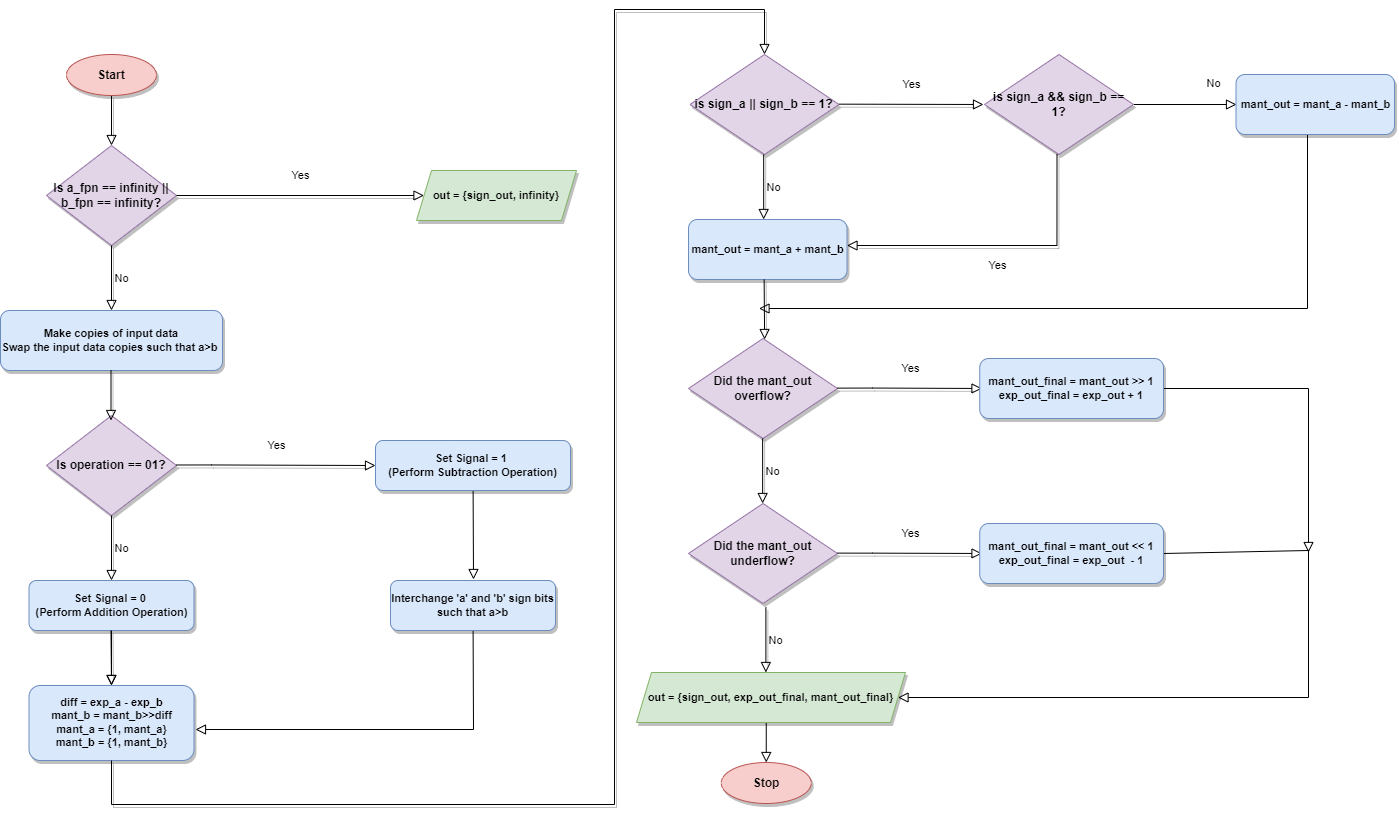

The diagram above was exported from draw.io. Its source (the exported page's mxGraphModel, read from the mxfile embedded in the PNG):
<mxGraphModel dx="1909" dy="1049" grid="0" gridSize="15" guides="1" tooltips="1" connect="1" arrows="1" fold="1" page="1" pageScale="1" pageWidth="2000" pageHeight="3000" math="0" shadow="0">
  <root>
    <mxCell id="0" />
    <mxCell id="1" parent="0" />
    <mxCell id="vs4uczHEnJ9XwfwQwsU1-1" value="" style="edgeStyle=none;shape=connector;rounded=0;orthogonalLoop=1;jettySize=auto;html=1;shadow=1;labelBackgroundColor=none;strokeColor=default;strokeWidth=1;fontFamily=Helvetica;fontSize=11;fontColor=default;endArrow=block;endFill=0;endSize=8;" edge="1" parent="1" source="vs4uczHEnJ9XwfwQwsU1-2">
      <mxGeometry relative="1" as="geometry">
        <mxPoint x="189" y="271" as="targetPoint" />
      </mxGeometry>
    </mxCell>
    <mxCell id="vs4uczHEnJ9XwfwQwsU1-2" value="&lt;b&gt;Start&lt;/b&gt;" style="ellipse;whiteSpace=wrap;html=1;fillColor=#f8cecc;strokeColor=#b85450;shadow=1;" vertex="1" parent="1">
      <mxGeometry x="144" y="180" width="90" height="41" as="geometry" />
    </mxCell>
    <mxCell id="vs4uczHEnJ9XwfwQwsU1-3" value="&lt;b&gt;Is a_fpn == infinity || b_fpn == infinity?&lt;/b&gt;" style="rhombus;whiteSpace=wrap;html=1;fillColor=#e1d5e7;strokeColor=#9673a6;shadow=1;" vertex="1" parent="1">
      <mxGeometry x="124" y="271" width="130" height="100" as="geometry" />
    </mxCell>
    <mxCell id="vs4uczHEnJ9XwfwQwsU1-4" value="No" style="edgeStyle=orthogonalEdgeStyle;rounded=0;html=1;jettySize=auto;orthogonalLoop=1;fontSize=11;endArrow=block;endFill=0;endSize=8;strokeWidth=1;shadow=1;labelBackgroundColor=none;entryX=0.5;entryY=0;entryDx=0;entryDy=0;" edge="1" parent="1" target="vs4uczHEnJ9XwfwQwsU1-7">
      <mxGeometry y="10" relative="1" as="geometry">
        <mxPoint as="offset" />
        <mxPoint x="189" y="371" as="sourcePoint" />
        <mxPoint x="189" y="431" as="targetPoint" />
        <Array as="points" />
      </mxGeometry>
    </mxCell>
    <mxCell id="vs4uczHEnJ9XwfwQwsU1-5" value="Yes" style="rounded=0;html=1;jettySize=auto;orthogonalLoop=1;fontSize=11;endArrow=block;endFill=0;endSize=8;strokeWidth=1;shadow=1;labelBackgroundColor=none;edgeStyle=orthogonalEdgeStyle;entryX=0;entryY=0.5;entryDx=0;entryDy=0;" edge="1" parent="1" target="vs4uczHEnJ9XwfwQwsU1-6">
      <mxGeometry y="20" relative="1" as="geometry">
        <mxPoint as="offset" />
        <mxPoint x="254" y="321" as="sourcePoint" />
        <mxPoint x="494" y="321" as="targetPoint" />
        <Array as="points" />
      </mxGeometry>
    </mxCell>
    <mxCell id="vs4uczHEnJ9XwfwQwsU1-6" value="&lt;b&gt;out = {sign_out, infinity}&lt;/b&gt;" style="shape=parallelogram;perimeter=parallelogramPerimeter;whiteSpace=wrap;html=1;fixedSize=1;fontFamily=Helvetica;fontSize=11;fillColor=#d5e8d4;strokeColor=#82b366;shadow=1;size=15;" vertex="1" parent="1">
      <mxGeometry x="494" y="296" width="160" height="50" as="geometry" />
    </mxCell>
    <mxCell id="vs4uczHEnJ9XwfwQwsU1-7" value="&lt;b&gt;Make copies of input data&lt;br&gt;Swap the input data copies such that a&amp;gt;b&amp;nbsp;&lt;br&gt;&lt;/b&gt;" style="rounded=1;whiteSpace=wrap;html=1;fontFamily=Helvetica;fontSize=11;fillColor=#dae8fc;strokeColor=#6c8ebf;shadow=1;" vertex="1" parent="1">
      <mxGeometry x="78" y="436" width="222" height="60" as="geometry" />
    </mxCell>
    <mxCell id="vs4uczHEnJ9XwfwQwsU1-8" value="&lt;b&gt;Is operation == 01?&lt;/b&gt;" style="rhombus;whiteSpace=wrap;html=1;fillColor=#e1d5e7;strokeColor=#9673a6;shadow=1;" vertex="1" parent="1">
      <mxGeometry x="124" y="541" width="130" height="100" as="geometry" />
    </mxCell>
    <mxCell id="vs4uczHEnJ9XwfwQwsU1-9" value="No" style="edgeStyle=orthogonalEdgeStyle;rounded=0;html=1;jettySize=auto;orthogonalLoop=1;fontSize=11;endArrow=block;endFill=0;endSize=8;strokeWidth=1;shadow=1;labelBackgroundColor=none;entryX=0.5;entryY=0;entryDx=0;entryDy=0;" edge="1" parent="1">
      <mxGeometry y="10" relative="1" as="geometry">
        <mxPoint as="offset" />
        <mxPoint x="189" y="641" as="sourcePoint" />
        <mxPoint x="189" y="706" as="targetPoint" />
        <Array as="points" />
      </mxGeometry>
    </mxCell>
    <mxCell id="vs4uczHEnJ9XwfwQwsU1-10" value="Yes" style="rounded=0;html=1;jettySize=auto;orthogonalLoop=1;fontSize=11;endArrow=block;endFill=0;endSize=8;strokeWidth=1;shadow=1;labelBackgroundColor=none;edgeStyle=orthogonalEdgeStyle;" edge="1" parent="1">
      <mxGeometry y="20" relative="1" as="geometry">
        <mxPoint as="offset" />
        <mxPoint x="254" y="590.5" as="sourcePoint" />
        <mxPoint x="453" y="591" as="targetPoint" />
        <Array as="points">
          <mxPoint x="289" y="590.5" />
          <mxPoint x="289" y="590.5" />
        </Array>
      </mxGeometry>
    </mxCell>
    <mxCell id="vs4uczHEnJ9XwfwQwsU1-11" value="" style="edgeStyle=none;shape=connector;rounded=0;orthogonalLoop=1;jettySize=auto;html=1;shadow=1;labelBackgroundColor=none;strokeColor=default;strokeWidth=1;fontFamily=Helvetica;fontSize=11;fontColor=default;endArrow=block;endFill=0;endSize=8;" edge="1" parent="1">
      <mxGeometry relative="1" as="geometry">
        <mxPoint x="188.5" y="546" as="targetPoint" />
        <mxPoint x="188.5" y="496" as="sourcePoint" />
      </mxGeometry>
    </mxCell>
    <mxCell id="vs4uczHEnJ9XwfwQwsU1-12" value="" style="edgeStyle=none;shape=connector;rounded=0;orthogonalLoop=1;jettySize=auto;html=1;shadow=0;labelBackgroundColor=none;strokeColor=default;strokeWidth=1;fontFamily=Helvetica;fontSize=11;fontColor=default;endArrow=block;endFill=0;endSize=8;" edge="1" parent="1" source="vs4uczHEnJ9XwfwQwsU1-13" target="vs4uczHEnJ9XwfwQwsU1-17">
      <mxGeometry relative="1" as="geometry" />
    </mxCell>
    <mxCell id="vs4uczHEnJ9XwfwQwsU1-13" value="&lt;b&gt;Set Signal = 0&amp;nbsp;&lt;br&gt;(Perform Addition Operation)&lt;/b&gt;" style="rounded=1;whiteSpace=wrap;html=1;fontFamily=Helvetica;fontSize=11;fillColor=#dae8fc;strokeColor=#6c8ebf;shadow=1;" vertex="1" parent="1">
      <mxGeometry x="106.5" y="706" width="165" height="50" as="geometry" />
    </mxCell>
    <mxCell id="vs4uczHEnJ9XwfwQwsU1-14" value="" style="edgeStyle=none;shape=connector;rounded=0;orthogonalLoop=1;jettySize=auto;html=1;shadow=0;labelBackgroundColor=none;strokeColor=default;strokeWidth=1;fontFamily=Helvetica;fontSize=11;fontColor=default;endArrow=block;endFill=0;endSize=8;" edge="1" parent="1" source="vs4uczHEnJ9XwfwQwsU1-15">
      <mxGeometry relative="1" as="geometry">
        <mxPoint x="551" y="705" as="targetPoint" />
      </mxGeometry>
    </mxCell>
    <mxCell id="vs4uczHEnJ9XwfwQwsU1-15" value="&lt;b&gt;Set Signal = 1&amp;nbsp;&lt;/b&gt;&lt;br&gt;&lt;b&gt;(Perform Subtraction&amp;nbsp;Operation)&lt;/b&gt;" style="rounded=1;whiteSpace=wrap;html=1;fontFamily=Helvetica;fontSize=11;fillColor=#dae8fc;strokeColor=#6c8ebf;shadow=1;" vertex="1" parent="1">
      <mxGeometry x="453" y="566" width="195" height="50" as="geometry" />
    </mxCell>
    <mxCell id="vs4uczHEnJ9XwfwQwsU1-16" value="" style="edgeStyle=none;shape=connector;rounded=0;orthogonalLoop=1;jettySize=auto;html=1;shadow=1;labelBackgroundColor=none;strokeColor=default;strokeWidth=1;fontFamily=Helvetica;fontSize=11;fontColor=default;endArrow=block;endFill=0;endSize=8;entryX=0.5;entryY=0;entryDx=0;entryDy=0;" edge="1" parent="1">
      <mxGeometry relative="1" as="geometry">
        <mxPoint x="189" y="811" as="targetPoint" />
        <mxPoint x="188.5" y="756" as="sourcePoint" />
      </mxGeometry>
    </mxCell>
    <mxCell id="vs4uczHEnJ9XwfwQwsU1-17" value="&lt;b&gt;diff = exp_a - exp_b&lt;br&gt;mant_b = mant_b&amp;gt;&amp;gt;diff&lt;br&gt;mant_a = {1, mant_a}&lt;br&gt;mant_b =&amp;nbsp;&lt;/b&gt;&lt;b style=&quot;border-color: var(--border-color);&quot;&gt;{1, mant_b}&lt;/b&gt;&lt;b&gt;&lt;br&gt;&lt;/b&gt;" style="rounded=1;whiteSpace=wrap;html=1;fontFamily=Helvetica;fontSize=11;fillColor=#dae8fc;strokeColor=#6c8ebf;shadow=1;" vertex="1" parent="1">
      <mxGeometry x="106.5" y="811" width="165" height="75" as="geometry" />
    </mxCell>
    <mxCell id="vs4uczHEnJ9XwfwQwsU1-18" value="" style="edgeStyle=none;shape=connector;rounded=0;orthogonalLoop=1;jettySize=auto;html=1;shadow=1;labelBackgroundColor=none;strokeColor=default;strokeWidth=1;fontFamily=Helvetica;fontSize=11;fontColor=default;endArrow=block;endFill=0;endSize=8;entryX=0.5;entryY=0;entryDx=0;entryDy=0;exitX=0.5;exitY=1;exitDx=0;exitDy=0;" edge="1" parent="1" target="vs4uczHEnJ9XwfwQwsU1-42" source="vs4uczHEnJ9XwfwQwsU1-17">
      <mxGeometry relative="1" as="geometry">
        <mxPoint x="697" y="52" as="targetPoint" />
        <mxPoint x="189" y="891" as="sourcePoint" />
        <Array as="points">
          <mxPoint x="189" y="930" />
          <mxPoint x="692" y="930" />
          <mxPoint x="692" y="135" />
          <mxPoint x="842" y="135" />
        </Array>
      </mxGeometry>
    </mxCell>
    <mxCell id="vs4uczHEnJ9XwfwQwsU1-40" value="" style="edgeStyle=none;shape=connector;rounded=0;orthogonalLoop=1;jettySize=auto;html=1;shadow=0;labelBackgroundColor=none;strokeColor=default;strokeWidth=1;fontFamily=Helvetica;fontSize=11;fontColor=default;endArrow=block;endFill=0;endSize=8;" edge="1" parent="1" source="vs4uczHEnJ9XwfwQwsU1-41">
      <mxGeometry relative="1" as="geometry">
        <mxPoint x="273" y="855" as="targetPoint" />
        <Array as="points">
          <mxPoint x="551" y="855" />
        </Array>
      </mxGeometry>
    </mxCell>
    <mxCell id="vs4uczHEnJ9XwfwQwsU1-41" value="&lt;b&gt;Interchange 'a' and 'b' sign bits such that a&amp;gt;b&lt;/b&gt;" style="rounded=1;whiteSpace=wrap;html=1;fontFamily=Helvetica;fontSize=11;fillColor=#dae8fc;strokeColor=#6c8ebf;shadow=1;" vertex="1" parent="1">
      <mxGeometry x="468" y="706" width="165" height="50" as="geometry" />
    </mxCell>
    <mxCell id="vs4uczHEnJ9XwfwQwsU1-42" value="&lt;b&gt;is sign_a || sign_b == 1?&lt;/b&gt;" style="rhombus;whiteSpace=wrap;html=1;fillColor=#e1d5e7;strokeColor=#9673a6;shadow=1;" vertex="1" parent="1">
      <mxGeometry x="767.5" y="180" width="149" height="100" as="geometry" />
    </mxCell>
    <mxCell id="vs4uczHEnJ9XwfwQwsU1-43" value="&lt;b&gt;mant_out = mant_a + mant_b&lt;br&gt;&lt;/b&gt;" style="rounded=1;whiteSpace=wrap;html=1;fontFamily=Helvetica;fontSize=11;fillColor=#dae8fc;strokeColor=#6c8ebf;shadow=1;" vertex="1" parent="1">
      <mxGeometry x="766" y="345" width="158.5" height="60" as="geometry" />
    </mxCell>
    <mxCell id="vs4uczHEnJ9XwfwQwsU1-44" value="No" style="edgeStyle=orthogonalEdgeStyle;rounded=0;html=1;jettySize=auto;orthogonalLoop=1;fontSize=11;endArrow=block;endFill=0;endSize=8;strokeWidth=1;shadow=1;labelBackgroundColor=none;entryX=0.5;entryY=0;entryDx=0;entryDy=0;" edge="1" parent="1">
      <mxGeometry y="10" relative="1" as="geometry">
        <mxPoint as="offset" />
        <mxPoint x="841.17" y="280" as="sourcePoint" />
        <mxPoint x="841.17" y="345" as="targetPoint" />
        <Array as="points" />
      </mxGeometry>
    </mxCell>
    <mxCell id="vs4uczHEnJ9XwfwQwsU1-45" value="Yes" style="rounded=0;html=1;jettySize=auto;orthogonalLoop=1;fontSize=11;endArrow=block;endFill=0;endSize=8;strokeWidth=1;shadow=1;labelBackgroundColor=none;edgeStyle=orthogonalEdgeStyle;" edge="1" parent="1">
      <mxGeometry y="20" relative="1" as="geometry">
        <mxPoint as="offset" />
        <mxPoint x="916.5" y="229.65999999999997" as="sourcePoint" />
        <mxPoint x="1061" y="230" as="targetPoint" />
        <Array as="points">
          <mxPoint x="951.5" y="229.65999999999997" />
          <mxPoint x="951.5" y="229.65999999999997" />
        </Array>
      </mxGeometry>
    </mxCell>
    <mxCell id="vs4uczHEnJ9XwfwQwsU1-46" style="edgeStyle=none;shape=connector;rounded=0;orthogonalLoop=1;jettySize=auto;html=1;shadow=0;labelBackgroundColor=none;strokeColor=default;strokeWidth=1;fontFamily=Helvetica;fontSize=11;fontColor=default;endArrow=block;endFill=0;endSize=8;" edge="1" parent="1" source="vs4uczHEnJ9XwfwQwsU1-47">
      <mxGeometry relative="1" as="geometry">
        <mxPoint x="1314" y="230" as="targetPoint" />
      </mxGeometry>
    </mxCell>
    <mxCell id="vs4uczHEnJ9XwfwQwsU1-47" value="&lt;b&gt;is sign_a &amp;amp;&amp;amp; sign_b == 1?&lt;/b&gt;" style="rhombus;whiteSpace=wrap;html=1;fillColor=#e1d5e7;strokeColor=#9673a6;shadow=1;" vertex="1" parent="1">
      <mxGeometry x="1062" y="180" width="149" height="100" as="geometry" />
    </mxCell>
    <mxCell id="vs4uczHEnJ9XwfwQwsU1-48" value="Yes" style="rounded=0;html=1;jettySize=auto;orthogonalLoop=1;fontSize=11;endArrow=block;endFill=0;endSize=8;strokeWidth=1;shadow=1;labelBackgroundColor=none;edgeStyle=orthogonalEdgeStyle;" edge="1" parent="1">
      <mxGeometry y="20" relative="1" as="geometry">
        <mxPoint as="offset" />
        <mxPoint x="1134.5" y="280" as="sourcePoint" />
        <mxPoint x="924.5" y="371" as="targetPoint" />
        <Array as="points">
          <mxPoint x="1134.5" y="371" />
        </Array>
      </mxGeometry>
    </mxCell>
    <mxCell id="vs4uczHEnJ9XwfwQwsU1-49" value="" style="edgeStyle=none;shape=connector;rounded=0;orthogonalLoop=1;jettySize=auto;html=1;shadow=0;labelBackgroundColor=none;strokeColor=default;strokeWidth=1;fontFamily=Helvetica;fontSize=11;fontColor=default;endArrow=block;endFill=0;endSize=8;" edge="1" parent="1">
      <mxGeometry relative="1" as="geometry">
        <mxPoint x="1385" y="258" as="sourcePoint" />
        <mxPoint x="836.5" y="434" as="targetPoint" />
        <Array as="points">
          <mxPoint x="1385" y="434" />
          <mxPoint x="1181.5" y="434" />
        </Array>
      </mxGeometry>
    </mxCell>
    <mxCell id="vs4uczHEnJ9XwfwQwsU1-50" value="&lt;b&gt;mant_out = mant_a - mant_b&lt;br&gt;&lt;/b&gt;" style="rounded=1;whiteSpace=wrap;html=1;fontFamily=Helvetica;fontSize=11;fillColor=#dae8fc;strokeColor=#6c8ebf;shadow=1;" vertex="1" parent="1">
      <mxGeometry x="1313.5" y="200" width="158.5" height="60" as="geometry" />
    </mxCell>
    <mxCell id="vs4uczHEnJ9XwfwQwsU1-51" value="No" style="text;html=1;align=center;verticalAlign=middle;resizable=0;points=[];autosize=1;strokeColor=none;fillColor=none;fontSize=11;fontFamily=Helvetica;fontColor=default;" vertex="1" parent="1">
      <mxGeometry x="1268.5" y="194" width="45" height="30" as="geometry" />
    </mxCell>
    <mxCell id="vs4uczHEnJ9XwfwQwsU1-52" value="" style="edgeStyle=none;shape=connector;rounded=0;orthogonalLoop=1;jettySize=auto;html=1;shadow=1;labelBackgroundColor=none;strokeColor=default;strokeWidth=1;fontFamily=Helvetica;fontSize=11;fontColor=default;endArrow=block;endFill=0;endSize=8;entryX=0.5;entryY=0;entryDx=0;entryDy=0;entryPerimeter=0;" edge="1" parent="1">
      <mxGeometry relative="1" as="geometry">
        <mxPoint x="842.13" y="465" as="targetPoint" />
        <mxPoint x="841.63" y="405" as="sourcePoint" />
      </mxGeometry>
    </mxCell>
    <mxCell id="vs4uczHEnJ9XwfwQwsU1-53" value="&lt;b&gt;Did the mant_out overflow?&lt;/b&gt;" style="rhombus;whiteSpace=wrap;html=1;fillColor=#e1d5e7;strokeColor=#9673a6;shadow=1;" vertex="1" parent="1">
      <mxGeometry x="766" y="464" width="149" height="100" as="geometry" />
    </mxCell>
    <mxCell id="vs4uczHEnJ9XwfwQwsU1-54" value="Yes" style="rounded=0;html=1;jettySize=auto;orthogonalLoop=1;fontSize=11;endArrow=block;endFill=0;endSize=8;strokeWidth=1;shadow=1;labelBackgroundColor=none;edgeStyle=orthogonalEdgeStyle;" edge="1" parent="1">
      <mxGeometry y="20" relative="1" as="geometry">
        <mxPoint as="offset" />
        <mxPoint x="915" y="513.6300000000001" as="sourcePoint" />
        <mxPoint x="1059.5" y="513.97" as="targetPoint" />
        <Array as="points">
          <mxPoint x="950" y="513.6300000000001" />
          <mxPoint x="950" y="513.6300000000001" />
        </Array>
      </mxGeometry>
    </mxCell>
    <mxCell id="vs4uczHEnJ9XwfwQwsU1-55" value="No" style="edgeStyle=orthogonalEdgeStyle;rounded=0;html=1;jettySize=auto;orthogonalLoop=1;fontSize=11;endArrow=block;endFill=0;endSize=8;strokeWidth=1;shadow=1;labelBackgroundColor=none;entryX=0.5;entryY=0;entryDx=0;entryDy=0;" edge="1" parent="1">
      <mxGeometry y="10" relative="1" as="geometry">
        <mxPoint as="offset" />
        <mxPoint x="840.13" y="564" as="sourcePoint" />
        <mxPoint x="840.13" y="629" as="targetPoint" />
        <Array as="points" />
      </mxGeometry>
    </mxCell>
    <mxCell id="vWyhtZzAPbm1SQG03REI-6" value="" style="edgeStyle=none;shape=connector;rounded=0;orthogonalLoop=1;jettySize=auto;html=1;shadow=0;labelBackgroundColor=none;strokeColor=default;strokeWidth=1;fontFamily=Helvetica;fontSize=11;fontColor=default;endArrow=block;endFill=0;endSize=8;exitX=1;exitY=0.5;exitDx=0;exitDy=0;" edge="1" parent="1" source="vs4uczHEnJ9XwfwQwsU1-56">
      <mxGeometry relative="1" as="geometry">
        <mxPoint x="1386" y="678" as="targetPoint" />
        <Array as="points">
          <mxPoint x="1386" y="514" />
        </Array>
      </mxGeometry>
    </mxCell>
    <mxCell id="vs4uczHEnJ9XwfwQwsU1-56" value="&lt;b&gt;mant_out_final = mant_out &amp;gt;&amp;gt; 1&lt;br&gt;exp_out_final = exp_out + 1&lt;br&gt;&lt;/b&gt;" style="rounded=1;whiteSpace=wrap;html=1;fontFamily=Helvetica;fontSize=11;fillColor=#dae8fc;strokeColor=#6c8ebf;shadow=1;" vertex="1" parent="1">
      <mxGeometry x="1057.25" y="484" width="183.75" height="60" as="geometry" />
    </mxCell>
    <mxCell id="vs4uczHEnJ9XwfwQwsU1-57" value="&lt;b&gt;Did the mant_out underflow?&lt;/b&gt;" style="rhombus;whiteSpace=wrap;html=1;fillColor=#e1d5e7;strokeColor=#9673a6;shadow=1;" vertex="1" parent="1">
      <mxGeometry x="766" y="629" width="149" height="100" as="geometry" />
    </mxCell>
    <mxCell id="vs4uczHEnJ9XwfwQwsU1-58" value="Yes" style="rounded=0;html=1;jettySize=auto;orthogonalLoop=1;fontSize=11;endArrow=block;endFill=0;endSize=8;strokeWidth=1;shadow=1;labelBackgroundColor=none;edgeStyle=orthogonalEdgeStyle;" edge="1" parent="1">
      <mxGeometry y="20" relative="1" as="geometry">
        <mxPoint as="offset" />
        <mxPoint x="915" y="678.6300000000001" as="sourcePoint" />
        <mxPoint x="1059.5" y="678.97" as="targetPoint" />
        <Array as="points">
          <mxPoint x="950" y="678.6300000000001" />
          <mxPoint x="950" y="678.6300000000001" />
        </Array>
      </mxGeometry>
    </mxCell>
    <mxCell id="vWyhtZzAPbm1SQG03REI-8" value="" style="edgeStyle=none;shape=connector;rounded=0;orthogonalLoop=1;jettySize=auto;html=1;shadow=0;labelBackgroundColor=none;strokeColor=default;strokeWidth=1;fontFamily=Helvetica;fontSize=11;fontColor=default;endArrow=block;endFill=0;endSize=8;entryX=1;entryY=0.5;entryDx=0;entryDy=0;exitX=1;exitY=0.5;exitDx=0;exitDy=0;" edge="1" parent="1" source="vs4uczHEnJ9XwfwQwsU1-60" target="vWyhtZzAPbm1SQG03REI-3">
      <mxGeometry relative="1" as="geometry">
        <mxPoint x="1388" y="679" as="targetPoint" />
        <Array as="points">
          <mxPoint x="1386" y="676" />
          <mxPoint x="1386" y="823" />
        </Array>
      </mxGeometry>
    </mxCell>
    <mxCell id="vs4uczHEnJ9XwfwQwsU1-60" value="&lt;b&gt;mant_out_final = mant_out &amp;lt;&amp;lt; 1&lt;br&gt;exp_out_final = exp_out&amp;nbsp; - 1&lt;br&gt;&lt;/b&gt;" style="rounded=1;whiteSpace=wrap;html=1;fontFamily=Helvetica;fontSize=11;fillColor=#dae8fc;strokeColor=#6c8ebf;shadow=1;" vertex="1" parent="1">
      <mxGeometry x="1057.25" y="649" width="183.75" height="60" as="geometry" />
    </mxCell>
    <mxCell id="vWyhtZzAPbm1SQG03REI-1" value="No" style="edgeStyle=orthogonalEdgeStyle;rounded=0;html=1;jettySize=auto;orthogonalLoop=1;fontSize=11;endArrow=block;endFill=0;endSize=8;strokeWidth=1;shadow=1;labelBackgroundColor=none;entryX=0.5;entryY=0;entryDx=0;entryDy=0;" edge="1" parent="1">
      <mxGeometry y="10" relative="1" as="geometry">
        <mxPoint as="offset" />
        <mxPoint x="843.38" y="733" as="sourcePoint" />
        <mxPoint x="843.38" y="798" as="targetPoint" />
        <Array as="points" />
      </mxGeometry>
    </mxCell>
    <mxCell id="vWyhtZzAPbm1SQG03REI-2" value="" style="edgeStyle=none;shape=connector;rounded=0;orthogonalLoop=1;jettySize=auto;html=1;shadow=0;labelBackgroundColor=none;strokeColor=default;strokeWidth=1;fontFamily=Helvetica;fontSize=11;fontColor=default;endArrow=block;endFill=0;endSize=8;entryX=0.5;entryY=0;entryDx=0;entryDy=0;" edge="1" parent="1" target="vWyhtZzAPbm1SQG03REI-4">
      <mxGeometry relative="1" as="geometry">
        <mxPoint x="843.75" y="847.9999999999998" as="sourcePoint" />
      </mxGeometry>
    </mxCell>
    <mxCell id="vWyhtZzAPbm1SQG03REI-3" value="&lt;b&gt;out = {sign_out, exp_out_final, mant_out_final}&lt;/b&gt;" style="shape=parallelogram;perimeter=parallelogramPerimeter;whiteSpace=wrap;html=1;fixedSize=1;fontFamily=Helvetica;fontSize=11;fillColor=#d5e8d4;strokeColor=#82b366;shadow=1;size=15;" vertex="1" parent="1">
      <mxGeometry x="714" y="798" width="269" height="50" as="geometry" />
    </mxCell>
    <mxCell id="vWyhtZzAPbm1SQG03REI-4" value="&lt;b&gt;Stop&lt;/b&gt;" style="ellipse;whiteSpace=wrap;html=1;fillColor=#f8cecc;strokeColor=#b85450;shadow=1;" vertex="1" parent="1">
      <mxGeometry x="798.75" y="888" width="90" height="41" as="geometry" />
    </mxCell>
  </root>
</mxGraphModel>